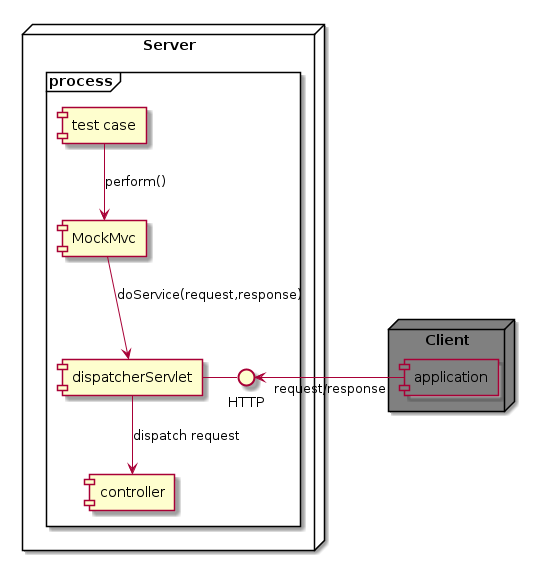

The diagram above was rendered by PlantUML. Its source (embedded in the PNG):
@startuml
node "Server" {
     frame "process" {
           [test case]
           [MockMvc]
           interface HTTP
           [dispatcherServlet] - HTTP
           [dispatcherServlet] --> [controller]: dispatch request
           [test case] --> [MockMvc]: perform()
           [MockMvc] --> [dispatcherServlet]: doService(request,response)
     }
}
node "Client" #grey {
     [application] #grey
}

HTTP <- [application]: request/response
@enduml